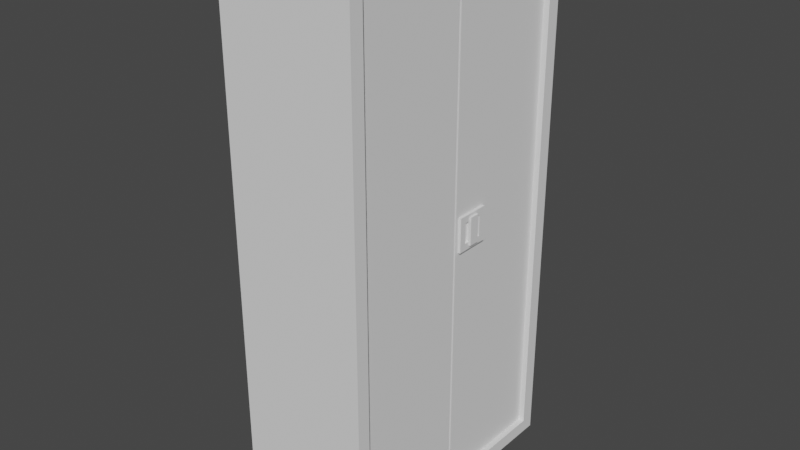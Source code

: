 # Source: locker.blend  (saved by Blender 2.92.15; exported with 4.5.12 LTS)
import bpy
from mathutils import Matrix  # noqa: F401  (used for matrix-valued properties, if any)

bpy.ops.wm.read_factory_settings(use_empty=True)
scene = bpy.context.scene
scene.name = 'Scene'

# ---- world
world_world = bpy.data.worlds.new('World'); scene.world = world_world
world_world.use_nodes = True; world_world.node_tree.nodes.clear()
_N = world_world.node_tree.nodes; _L = world_world.node_tree.links
n0 = _N.new('ShaderNodeOutputWorld'); n0.name = 'World Output'; n0.location = (300, 300)
n1 = _N.new('ShaderNodeBackground'); n1.name = 'Background'; n1.location = (10, 300)
n1.inputs[0].default_value = (0.05088, 0.05088, 0.05088, 1.0)
_L.new(n1.outputs[0], n0.inputs[0])
n0.is_active_output = True
world_world.color = (0.05088, 0.05088, 0.05088)
world_world.use_sun_shadow = False
world_world.sun_shadow_jitter_overblur = 0.0

# ---- meshes
me_cube = bpy.data.meshes.new('Cube')
me_cube.from_pydata([(-1.0, -1.0, -1.0), (-1.0, -1.0, 7.0), (-1.0, 3.0, -1.0), (-1.0, 3.0, 7.0), (1.0, -1.0, -1.0), (1.0, -1.0, 7.0), (1.0, 3.0, -1.0), (1.0, 3.0, 7.0), (1.0, 2.8, 6.8), (1.0, 2.8, -0.8), (1.0, -0.8, -0.8), (1.0, -0.8, 6.8), (0.913, 2.8, 6.8), (0.913, 2.8, -0.8), (0.913, 1.027, -0.8), (0.913, 1.027, 6.8), (0.913, -0.8, 6.8), (0.913, -0.8, -0.8), (0.913, 0.9916, 6.8), (0.913, 0.9916, -0.8), (0.7824, 0.9916, -0.8), (0.7824, 1.027, -0.8), (0.7824, 1.027, 6.8), (0.7824, 0.9916, 6.8)], [], [(2, 3, 7, 6), (5, 4, 10, 11), (4, 5, 1, 0), (0, 1, 3, 2), (2, 6, 4, 0), (7, 3, 1, 5), (4, 6, 9, 10), (6, 7, 8, 9), (7, 5, 11, 8), (19, 18, 16, 17), (13, 12, 15, 14), (9, 8, 12, 13), (11, 10, 17, 16), (9, 13, 14, 19, 17, 10), (8, 11, 16, 18, 15, 12), (19, 14, 21, 20), (21, 22, 23, 20), (18, 19, 20, 23), (15, 18, 23, 22), (14, 15, 22, 21)])
_uv = me_cube.uv_layers.new(name='UVMap')
_uv.uv.foreach_set('vector', [0.375, 0.25, 0.625, 0.25, 0.625, 0.5, 0.375, 0.5, 0.625, 0.75, 0.375, 0.75, 0.375, 0.75, 0.625, 0.75, 0.375, 0.75, 0.625, 0.75, 0.625, 1.0, 0.375, 1.0, 0.375, 0.0, 0.625, 0.0, 0.625, 0.25, 0.375, 0.25, 0.125, 0.5, 0.375, 0.5, 0.375, 0.75, 0.125, 0.75, 0.625, 0.5, 0.875, 0.5, 0.875, 0.75, 0.625, 0.75, 0.375, 0.75, 0.375, 0.5, 0.375, 0.5, 0.375, 0.75, 0.375, 0.5, 0.625, 0.5, 0.625, 0.5, 0.375, 0.5, 0.625, 0.5, 0.625, 0.75, 0.625, 0.75, 0.625, 0.5, 0.375, 0.6875, 0.625, 0.6875, 0.625, 0.75, 0.375, 0.75, 0.375, 0.5, 0.625, 0.5, 0.625, 0.625, 0.375, 0.625, 0.375, 0.5, 0.625, 0.5, 0.625, 0.5, 0.375, 0.5, 0.625, 0.75, 0.375, 0.75, 0.375, 0.75, 0.625, 0.75, 0.375, 0.5, 0.375, 0.5, 0.375, 0.625, 0.375, 0.6875, 0.375, 0.75, 0.375, 0.75, 0.625, 0.5, 0.625, 0.75, 0.625, 0.75, 0.625, 0.6875, 0.625, 0.625, 0.625, 0.5, 0.375, 0.6875, 0.375, 0.625, 0.375, 0.625, 0.375, 0.6875, 0.375, 0.625, 0.625, 0.625, 0.625, 0.6875, 0.375, 0.6875, 0.625, 0.6875, 0.375, 0.6875, 0.375, 0.6875, 0.625, 0.6875, 0.625, 0.625, 0.625, 0.6875, 0.625, 0.6875, 0.625, 0.625, 0.375, 0.625, 0.625, 0.625, 0.625, 0.625, 0.375, 0.625])
me_cube.use_remesh_fix_poles = True
me_cube.use_remesh_preserve_attributes = False
me_cube.use_mirror_vertex_groups = False
me_cube.update()
me_cube_001 = bpy.data.meshes.new('Cube.001')
me_cube_001.from_pydata([(0.913, 5.299, 3.858), (0.913, 5.299, 4.368), (0.913, 5.809, 3.858), (0.913, 5.809, 4.368), (0.9519, 5.299, 3.858), (0.9519, 5.299, 4.368), (0.9519, 5.809, 3.858), (0.9519, 5.809, 4.368), (0.9519, 5.707, 4.266), (0.9519, 5.707, 3.96), (0.9519, 5.401, 3.96), (0.9519, 5.401, 4.266), (0.9196, 5.707, 4.266), (0.9196, 5.707, 3.96), (0.9196, 5.401, 3.96), (0.9196, 5.401, 4.266), (0.9825, 5.478, 4.266), (0.9825, 5.631, 3.96), (0.9825, 5.631, 4.266), (0.9825, 5.478, 3.96), (0.9519, 5.478, 4.266), (0.9196, 5.478, 4.266), (0.9519, 5.478, 3.96), (0.9196, 5.478, 3.96), (0.9519, 5.631, 3.96), (0.9196, 5.631, 3.96), (0.9519, 5.631, 4.266), (0.9196, 5.631, 4.266), (0.9825, 5.478, 3.909), (0.9196, 5.478, 3.909), (0.9825, 5.631, 3.909), (0.9196, 5.631, 3.909), (0.9196, 5.478, 4.322), (0.9825, 5.478, 4.322), (0.9825, 5.631, 4.322), (0.9196, 5.631, 4.322)], [], [(26, 20, 21, 27), (2, 3, 7, 6), (5, 4, 10, 11), (4, 5, 1, 0), (6, 4, 0, 2), (3, 1, 5, 7), (20, 11, 15, 21), (16, 18, 34, 33), (7, 5, 11, 20, 26, 8), (6, 7, 8, 9), (23, 21, 15, 14), (9, 8, 12, 13), (11, 10, 14, 15), (24, 9, 13, 25), (19, 23, 29, 28), (25, 27, 18, 17), (1, 3, 2, 0), (10, 22, 23, 14), (22, 24, 25, 23), (8, 26, 27, 12), (4, 6, 9, 24, 22, 10), (13, 12, 27, 25), (17, 18, 16, 19), (21, 23, 19, 16), (29, 31, 30, 28), (23, 25, 31, 29), (25, 17, 30, 31), (17, 19, 28, 30), (35, 32, 33, 34), (27, 21, 32, 35), (18, 27, 35, 34), (21, 16, 33, 32)])
_uv = me_cube_001.uv_layers.new(name='UVMap')
_uv.uv.foreach_set('vector', [0.625, 0.5625, 0.625, 0.6875, 0.625, 0.6875, 0.625, 0.5625, 0.375, 0.25, 0.625, 0.25, 0.625, 0.5, 0.375, 0.5, 0.625, 0.75, 0.375, 0.75, 0.375, 0.75, 0.625, 0.75, 0.375, 0.75, 0.625, 0.75, 0.625, 1.0, 0.375, 1.0, 0.375, 0.5, 0.375, 0.75, 0.125, 0.75, 0.125, 0.5, 0.875, 0.5, 0.875, 0.75, 0.625, 0.75, 0.625, 0.5, 0.625, 0.6875, 0.625, 0.75, 0.625, 0.75, 0.625, 0.6875, 0.625, 0.6875, 0.625, 0.5625, 0.625, 0.5625, 0.625, 0.6875, 0.625, 0.5, 0.625, 0.75, 0.625, 0.75, 0.625, 0.6875, 0.625, 0.5625, 0.625, 0.5, 0.375, 0.5, 0.625, 0.5, 0.625, 0.5, 0.375, 0.5, 0.375, 0.6875, 0.625, 0.6875, 0.625, 0.75, 0.375, 0.75, 0.375, 0.5, 0.625, 0.5, 0.625, 0.5, 0.375, 0.5, 0.625, 0.75, 0.375, 0.75, 0.375, 0.75, 0.625, 0.75, 0.375, 0.5625, 0.375, 0.5, 0.375, 0.5, 0.375, 0.5625, 0.375, 0.6875, 0.375, 0.6875, 0.375, 0.6875, 0.375, 0.6875, 0.375, 0.5625, 0.625, 0.5625, 0.625, 0.5625, 0.375, 0.5625, 0.625, 0.0, 0.625, 0.25, 0.375, 0.25, 0.375, 0.0, 0.375, 0.75, 0.375, 0.6875, 0.375, 0.6875, 0.375, 0.75, 0.375, 0.6875, 0.375, 0.5625, 0.375, 0.5625, 0.375, 0.6875, 0.625, 0.5, 0.625, 0.5625, 0.625, 0.5625, 0.625, 0.5, 0.375, 0.75, 0.375, 0.5, 0.375, 0.5, 0.375, 0.5625, 0.375, 0.6875, 0.375, 0.75, 0.375, 0.5, 0.625, 0.5, 0.625, 0.5625, 0.375, 0.5625, 0.375, 0.5625, 0.625, 0.5625, 0.625, 0.6875, 0.375, 0.6875, 0.625, 0.6875, 0.375, 0.6875, 0.375, 0.6875, 0.625, 0.6875, 0.375, 0.6875, 0.375, 0.5625, 0.375, 0.5625, 0.375, 0.6875, 0.375, 0.6875, 0.375, 0.5625, 0.375, 0.5625, 0.375, 0.6875, 0.375, 0.5625, 0.375, 0.5625, 0.375, 0.5625, 0.375, 0.5625, 0.375, 0.5625, 0.375, 0.6875, 0.375, 0.6875, 0.375, 0.5625, 0.625, 0.5625, 0.625, 0.6875, 0.625, 0.6875, 0.625, 0.5625, 0.625, 0.5625, 0.625, 0.6875, 0.625, 0.6875, 0.625, 0.5625, 0.625, 0.5625, 0.625, 0.5625, 0.625, 0.5625, 0.625, 0.5625, 0.625, 0.6875, 0.625, 0.6875, 0.625, 0.6875, 0.625, 0.6875])
me_cube_001.use_remesh_fix_poles = True
me_cube_001.use_remesh_preserve_attributes = False
me_cube_001.use_mirror_vertex_groups = False
me_cube_001.update()

# ---- objects
ob_cube = bpy.data.objects.new('Cube', me_cube)
ob_cube_001 = bpy.data.objects.new('Cube.001', me_cube_001)

# ---- transforms, parenting, visibility, modifiers, constraints
ob_cube.location = (0.0, 0.0, 1.0)
ob_cube.lineart.crease_threshold = 0.0
ob_cube_001.location = (0.0, -4.217, 0.0)
ob_cube_001.lineart.crease_threshold = 0.0

# ---- collection membership
scene.collection.objects.link(ob_cube)
scene.collection.objects.link(ob_cube_001)

# ---- scene / render settings (as saved in the file)
scene.frame_start = 1; scene.frame_end = 250; scene.frame_set(1)
scene.render.engine = 'BLENDER_EEVEE_NEXT'
scene.cycles.use_denoising = False
scene.cycles.samples = 128
scene.cycles.sampling_pattern = 'TABULATED_SOBOL'
scene.cycles.use_adaptive_sampling = False
scene.cycles.use_light_tree = False
scene.view_settings.view_transform = 'Filmic'
bpy.context.view_layer.update()

# ---- added for rendering (the .blend has no active camera and no usable light): camera, sun
cam_auto = bpy.data.cameras.new('AutoCamera')
cam_auto.lens = 50.0
cam_auto.sensor_width = 36.0
cam_auto.clip_end = 1000.0
ob_auto_camera = bpy.data.objects.new('AutoCamera', cam_auto)
scene.collection.objects.link(ob_auto_camera)
ob_auto_camera.location = (8.47982, -9.17579, 10.7839)
ob_auto_camera.rotation_euler = (1.09748, -7.21219e-08, 0.694738)
scene.camera = ob_auto_camera
light_auto_sun = bpy.data.lights.new('AutoSun', 'SUN')
light_auto_sun.energy = 3.0
light_auto_sun.angle = 0.0523599
ob_auto_sun = bpy.data.objects.new('AutoSun', light_auto_sun)
scene.collection.objects.link(ob_auto_sun)
ob_auto_sun.rotation_euler = (0.872665, 0.174533, 0.523599)
bpy.context.view_layer.update()
